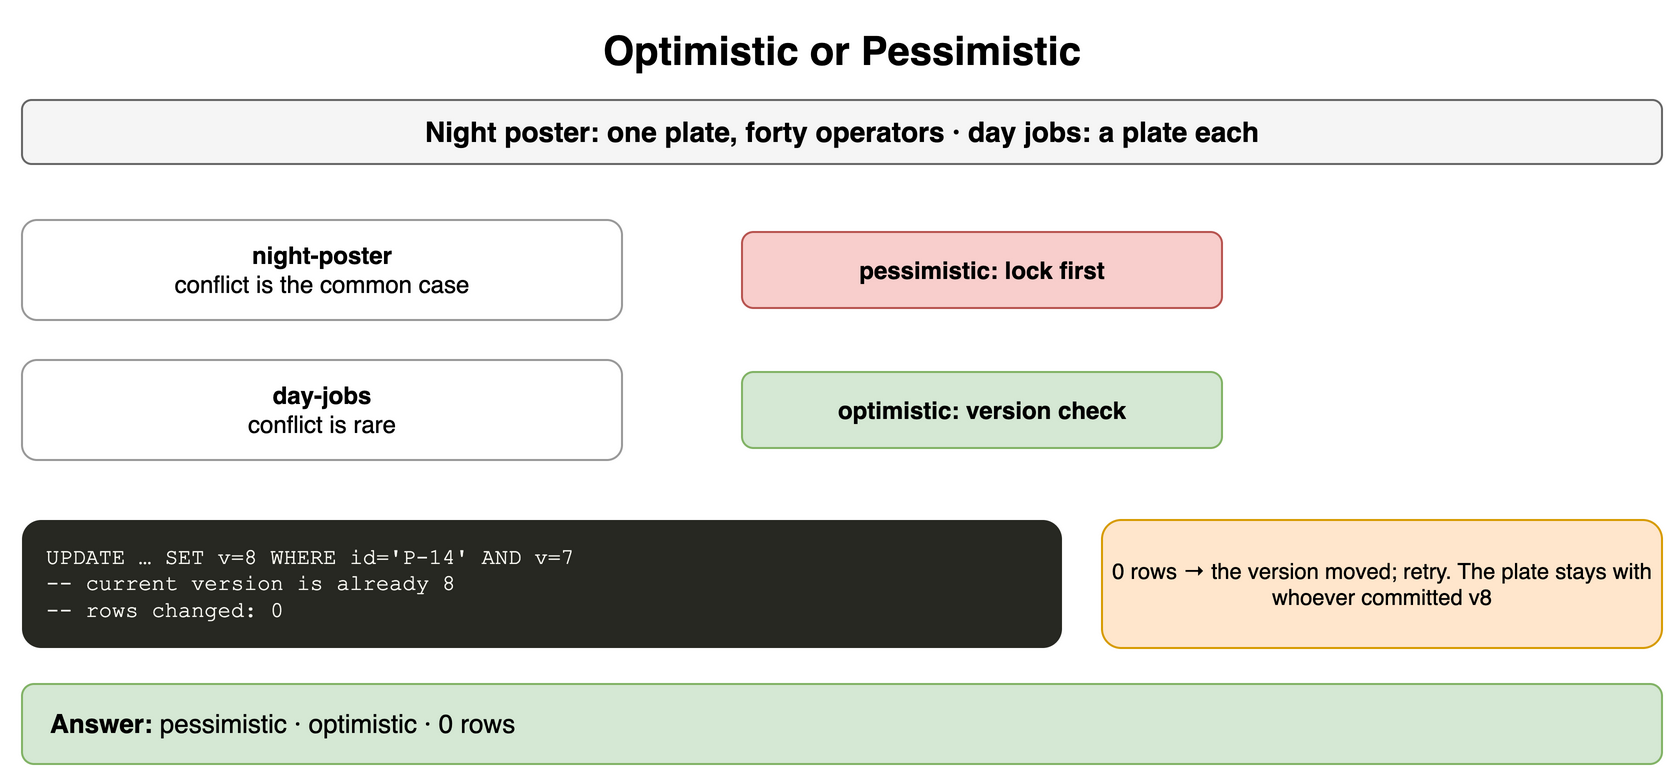

The diagram above was exported from draw.io. Its source (the exported page's mxGraphModel, read from the mxfile embedded in the PNG):
<mxGraphModel dx="900" dy="396" grid="1" gridSize="10" guides="1" tooltips="1" connect="1" arrows="1" fold="1" page="1" pageScale="1" pageWidth="900" pageHeight="396" math="0" shadow="0">
  <root>
    <mxCell id="0" />
    <mxCell id="1" parent="0" />
    <mxCell id="c1" value="Optimistic or Pessimistic" style="text;html=1;align=center;verticalAlign=middle;whiteSpace=wrap;fontSize=20;fontStyle=1;" vertex="1" parent="1">
      <mxGeometry x="40" y="10" width="820" height="30" as="geometry" />
    </mxCell>
    <mxCell id="c2" value="Night poster: one plate, forty operators · day jobs: a plate each" style="rounded=1;whiteSpace=wrap;html=1;fillColor=#f5f5f5;strokeColor=#666666;fontStyle=1;fontSize=14;" vertex="1" parent="1">
      <mxGeometry x="40" y="50" width="820" height="32" as="geometry" />
    </mxCell>
    <mxCell id="c3" value="night-poster&lt;br&gt;&lt;span style='font-weight:normal'&gt;conflict is the common case&lt;/span&gt;" style="rounded=1;whiteSpace=wrap;html=1;fillColor=#ffffff;strokeColor=#999999;fontSize=12;align=center;fontStyle=1;" vertex="1" parent="1">
      <mxGeometry x="40" y="110" width="300" height="50" as="geometry" />
    </mxCell>
    <mxCell id="c4" value="pessimistic: lock first" style="rounded=1;whiteSpace=wrap;html=1;fillColor=#f8cecc;strokeColor=#b85450;fontSize=12;align=center;fontStyle=1;" vertex="1" parent="1">
      <mxGeometry x="400" y="116" width="240" height="38" as="geometry" />
    </mxCell>
    <mxCell id="c5" value="day-jobs&lt;br&gt;&lt;span style='font-weight:normal'&gt;conflict is rare&lt;/span&gt;" style="rounded=1;whiteSpace=wrap;html=1;fillColor=#ffffff;strokeColor=#999999;fontSize=12;align=center;fontStyle=1;" vertex="1" parent="1">
      <mxGeometry x="40" y="180" width="300" height="50" as="geometry" />
    </mxCell>
    <mxCell id="c6" value="optimistic: version check" style="rounded=1;whiteSpace=wrap;html=1;fillColor=#d5e8d4;strokeColor=#82b366;fontSize=12;align=center;fontStyle=1;" vertex="1" parent="1">
      <mxGeometry x="400" y="186" width="240" height="38" as="geometry" />
    </mxCell>
    <mxCell id="c7" value="UPDATE&amp;nbsp;…&amp;nbsp;SET&amp;nbsp;v=8&amp;nbsp;WHERE&amp;nbsp;id=&amp;#x27;P-14&amp;#x27;&amp;nbsp;AND&amp;nbsp;v=7&lt;br&gt;--&amp;nbsp;current&amp;nbsp;version&amp;nbsp;is&amp;nbsp;already&amp;nbsp;8&lt;br&gt;--&amp;nbsp;rows&amp;nbsp;changed:&amp;nbsp;0" style="rounded=1;whiteSpace=wrap;html=1;align=left;verticalAlign=top;spacingLeft=10;spacingTop=6;fontFamily=Courier New;fontSize=11;fillColor=#272822;fontColor=#f8f8f2;strokeColor=none;" vertex="1" parent="1">
      <mxGeometry x="40" y="260" width="520" height="64" as="geometry" />
    </mxCell>
    <mxCell id="c8" value="0 rows → the version moved; retry. The plate stays with whoever committed v8" style="rounded=1;whiteSpace=wrap;html=1;fillColor=#ffe6cc;strokeColor=#d79b00;fontSize=11;align=center;" vertex="1" parent="1">
      <mxGeometry x="580" y="260" width="280" height="64" as="geometry" />
    </mxCell>
    <mxCell id="c9" value="&lt;b&gt;Answer:&lt;/b&gt; pessimistic · optimistic · 0 rows" style="rounded=1;whiteSpace=wrap;html=1;fillColor=#d5e8d4;strokeColor=#82b366;fontSize=13;align=left;spacingLeft=12;" vertex="1" parent="1">
      <mxGeometry x="40" y="342" width="820" height="40" as="geometry" />
    </mxCell>
  </root>
</mxGraphModel>